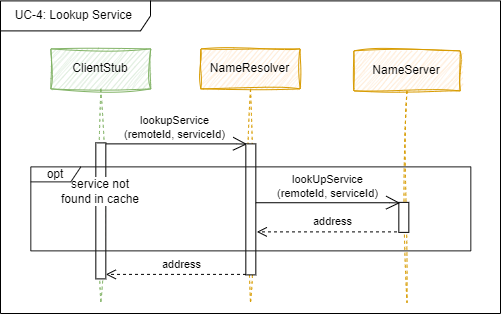

The diagram above was exported from draw.io. Its source (the exported page's mxGraphModel, read from the mxfile embedded in the PNG):
<mxGraphModel dx="1566" dy="2328" grid="1" gridSize="10" guides="1" tooltips="1" connect="1" arrows="1" fold="1" page="1" pageScale="1" pageWidth="827" pageHeight="1169" math="0" shadow="0">
  <root>
    <mxCell id="0" />
    <mxCell id="1" parent="0" />
    <mxCell id="2" value="ClientStub" style="shape=umlLifeline;perimeter=lifelinePerimeter;whiteSpace=wrap;html=1;container=1;collapsible=0;recursiveResize=0;outlineConnect=0;fillColor=#d5e8d4;strokeColor=#82b366;sketch=1;curveFitting=1;jiggle=2;" vertex="1" parent="1">
      <mxGeometry x="5712.33" y="-122.62" width="100" height="254.02" as="geometry" />
    </mxCell>
    <mxCell id="3" value="" style="endArrow=open;endFill=1;endSize=12;html=1;rounded=0;edgeStyle=orthogonalEdgeStyle;entryX=0.127;entryY=0.002;entryDx=0;entryDy=0;entryPerimeter=0;" edge="1" parent="2" target="8">
      <mxGeometry width="160" relative="1" as="geometry">
        <mxPoint x="52" y="95" as="sourcePoint" />
        <mxPoint x="185.6500000000001" y="95.40599999999998" as="targetPoint" />
        <Array as="points">
          <mxPoint x="186" y="95" />
        </Array>
      </mxGeometry>
    </mxCell>
    <mxCell id="4" value="lookupService&lt;br&gt;(remoteId, serviceId)" style="edgeLabel;html=1;align=center;verticalAlign=middle;resizable=0;points=[];" connectable="0" vertex="1" parent="3">
      <mxGeometry x="-0.1646" relative="1" as="geometry">
        <mxPoint x="11" y="-17" as="offset" />
      </mxGeometry>
    </mxCell>
    <mxCell id="5" value="" style="html=1;points=[];perimeter=orthogonalPerimeter;" vertex="1" parent="2">
      <mxGeometry x="45" y="94" width="10" height="136" as="geometry" />
    </mxCell>
    <mxCell id="6" value="service not found in cache" style="text;html=1;strokeColor=none;fillColor=none;align=center;verticalAlign=middle;whiteSpace=wrap;rounded=0;shadow=0;sketch=0;strokeWidth=1;labelBackgroundColor=default;" vertex="1" parent="2">
      <mxGeometry x="5" y="128" width="90" height="30" as="geometry" />
    </mxCell>
    <mxCell id="7" value="NameResolver" style="shape=umlLifeline;perimeter=lifelinePerimeter;whiteSpace=wrap;html=1;container=1;collapsible=0;recursiveResize=0;outlineConnect=0;fillColor=#ffe6cc;strokeColor=#d79b00;sketch=1;curveFitting=1;jiggle=2;" vertex="1" parent="1">
      <mxGeometry x="5862.33" y="-122.62" width="99.34" height="254.02" as="geometry" />
    </mxCell>
    <mxCell id="8" value="" style="html=1;points=[];perimeter=orthogonalPerimeter;" vertex="1" parent="7">
      <mxGeometry x="45" y="95" width="10" height="131" as="geometry" />
    </mxCell>
    <mxCell id="9" value="NameServer" style="shape=umlLifeline;perimeter=lifelinePerimeter;whiteSpace=wrap;html=1;container=1;collapsible=0;recursiveResize=0;outlineConnect=0;fillColor=#ffe6cc;strokeColor=#d79b00;sketch=1;curveFitting=1;jiggle=2;" vertex="1" parent="1">
      <mxGeometry x="6015.33" y="-120.62" width="106.34" height="252.02" as="geometry" />
    </mxCell>
    <mxCell id="10" value="" style="html=1;points=[];perimeter=orthogonalPerimeter;" vertex="1" parent="9">
      <mxGeometry x="45" y="151.5" width="10" height="30" as="geometry" />
    </mxCell>
    <mxCell id="11" value="" style="endArrow=open;endFill=1;endSize=8;html=1;rounded=0;strokeColor=#000000;exitX=0.017;exitY=0.983;exitDx=0;exitDy=0;exitPerimeter=0;dashed=1;" edge="1" parent="1">
      <mxGeometry width="160" relative="1" as="geometry">
        <mxPoint x="5907.500000000001" y="102.88700000000017" as="sourcePoint" />
        <mxPoint x="5767.330000000001" y="102.88700000000017" as="targetPoint" />
      </mxGeometry>
    </mxCell>
    <mxCell id="12" value="address" style="edgeLabel;html=1;align=center;verticalAlign=middle;resizable=0;points=[];" connectable="0" vertex="1" parent="1">
      <mxGeometry x="5842.33" y="91.93999999999994" as="geometry" />
    </mxCell>
    <mxCell id="13" value="" style="endArrow=open;endFill=1;endSize=12;html=1;rounded=0;edgeStyle=orthogonalEdgeStyle;entryX=0.127;entryY=0.002;entryDx=0;entryDy=0;entryPerimeter=0;" edge="1" parent="1">
      <mxGeometry width="160" relative="1" as="geometry">
        <mxPoint x="5917.330000000001" y="31.230000000000018" as="sourcePoint" />
        <mxPoint x="6061.6" y="31.452000000000226" as="targetPoint" />
        <Array as="points">
          <mxPoint x="6051.33" y="31.230000000000018" />
        </Array>
      </mxGeometry>
    </mxCell>
    <mxCell id="14" value="lookUpService&lt;br&gt;(remoteId, serviceId)" style="edgeLabel;html=1;align=center;verticalAlign=middle;resizable=0;points=[];" connectable="0" vertex="1" parent="13">
      <mxGeometry x="-0.1646" relative="1" as="geometry">
        <mxPoint x="11" y="-17" as="offset" />
      </mxGeometry>
    </mxCell>
    <mxCell id="15" value="" style="endArrow=open;endFill=1;endSize=8;html=1;rounded=0;strokeColor=#000000;exitX=0.017;exitY=0.983;exitDx=0;exitDy=0;exitPerimeter=0;dashed=1;" edge="1" parent="1">
      <mxGeometry width="160" relative="1" as="geometry">
        <mxPoint x="6058.500000000001" y="60.38700000000017" as="sourcePoint" />
        <mxPoint x="5918.330000000001" y="60.38700000000017" as="targetPoint" />
      </mxGeometry>
    </mxCell>
    <mxCell id="16" value="address" style="edgeLabel;html=1;align=center;verticalAlign=middle;resizable=0;points=[];" connectable="0" vertex="1" parent="1">
      <mxGeometry x="5993.33" y="49.379999999999995" as="geometry" />
    </mxCell>
    <mxCell id="17" value="opt" style="shape=umlFrame;whiteSpace=wrap;html=1;shadow=0;sketch=0;strokeColor=#1A1A1A;strokeWidth=1;fillColor=default;width=50;height=15;" vertex="1" parent="1">
      <mxGeometry x="5692.33" y="-4.6200000000000045" width="440" height="84" as="geometry" />
    </mxCell>
    <mxCell id="18" value="UC-4: Lookup Service&amp;nbsp;" style="shape=umlFrame;whiteSpace=wrap;html=1;width=150;height=30;" vertex="1" parent="1">
      <mxGeometry x="5662" y="-170.60000000000002" width="500" height="312.6" as="geometry" />
    </mxCell>
  </root>
</mxGraphModel>